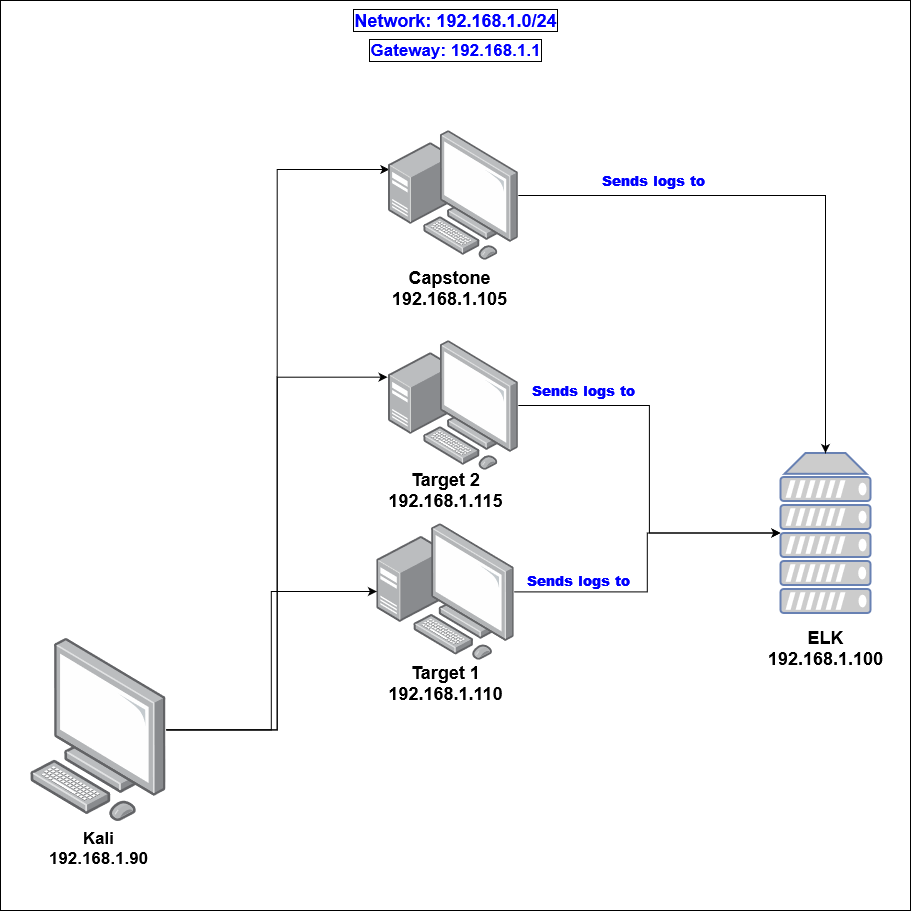

The diagram above was exported from draw.io. Its source (the exported page's mxGraphModel, read from the mxfile embedded in the PNG):
<mxGraphModel dx="2062" dy="1069" grid="1" gridSize="10" guides="1" tooltips="1" connect="1" arrows="1" fold="1" page="1" pageScale="1" pageWidth="850" pageHeight="1100" math="0" shadow="0">
  <root>
    <mxCell id="0" />
    <mxCell id="1" parent="0" />
    <mxCell id="-_LP71AuASDhirKLdVcu-1" value="" style="whiteSpace=wrap;html=1;aspect=fixed;fontStyle=1" parent="1" vertex="1">
      <mxGeometry x="320" y="130" width="910" height="910" as="geometry" />
    </mxCell>
    <mxCell id="-_LP71AuASDhirKLdVcu-10" style="edgeStyle=orthogonalEdgeStyle;orthogonalLoop=1;jettySize=auto;html=1;entryX=-0.006;entryY=0.282;entryDx=0;entryDy=0;entryPerimeter=0;fontSize=18;fontStyle=1;rounded=0;" parent="1" source="-_LP71AuASDhirKLdVcu-2" target="-_LP71AuASDhirKLdVcu-9" edge="1">
      <mxGeometry relative="1" as="geometry" />
    </mxCell>
    <mxCell id="-_LP71AuASDhirKLdVcu-14" style="edgeStyle=orthogonalEdgeStyle;rounded=0;orthogonalLoop=1;jettySize=auto;html=1;fontSize=18;" parent="1" source="-_LP71AuASDhirKLdVcu-2" target="-_LP71AuASDhirKLdVcu-4" edge="1">
      <mxGeometry relative="1" as="geometry">
        <Array as="points">
          <mxPoint x="590.8" y="859" />
          <mxPoint x="590.8" y="721" />
        </Array>
      </mxGeometry>
    </mxCell>
    <mxCell id="464_skX2z9xP94SSRkoU-4" style="edgeStyle=orthogonalEdgeStyle;rounded=0;orthogonalLoop=1;jettySize=auto;html=1;entryX=0.008;entryY=0.3;entryDx=0;entryDy=0;entryPerimeter=0;" edge="1" parent="1" source="-_LP71AuASDhirKLdVcu-2" target="464_skX2z9xP94SSRkoU-1">
      <mxGeometry relative="1" as="geometry" />
    </mxCell>
    <mxCell id="-_LP71AuASDhirKLdVcu-2" value="" style="points=[];aspect=fixed;html=1;align=center;shadow=0;dashed=0;image;image=img/lib/allied_telesis/computer_and_terminals/Personal_Computer.svg;fontStyle=1" parent="1" vertex="1">
      <mxGeometry x="350" y="767.5" width="135.6" height="183.77" as="geometry" />
    </mxCell>
    <mxCell id="-_LP71AuASDhirKLdVcu-7" style="edgeStyle=orthogonalEdgeStyle;rounded=0;orthogonalLoop=1;jettySize=auto;html=1;fontStyle=1" parent="1" source="-_LP71AuASDhirKLdVcu-4" target="-_LP71AuASDhirKLdVcu-5" edge="1">
      <mxGeometry relative="1" as="geometry" />
    </mxCell>
    <mxCell id="-_LP71AuASDhirKLdVcu-4" value="" style="points=[];aspect=fixed;html=1;align=center;shadow=0;dashed=0;image;image=img/lib/allied_telesis/computer_and_terminals/Personal_Computer_with_Server.svg;fontStyle=1" parent="1" vertex="1">
      <mxGeometry x="696.4" y="652.8" width="137.2" height="137.2" as="geometry" />
    </mxCell>
    <mxCell id="-_LP71AuASDhirKLdVcu-5" value="" style="fontColor=#0066CC;verticalAlign=top;verticalLabelPosition=bottom;labelPosition=center;align=center;html=1;outlineConnect=0;fillColor=#CCCCCC;strokeColor=#6881B3;gradientColor=none;gradientDirection=north;strokeWidth=2;shape=mxgraph.networks.server;fontStyle=1" parent="1" vertex="1">
      <mxGeometry x="1100" y="582.5" width="90" height="160" as="geometry" />
    </mxCell>
    <mxCell id="-_LP71AuASDhirKLdVcu-8" value="&lt;div style=&quot;font-size: 17px&quot;&gt;Kali&lt;font style=&quot;font-size: 17px&quot;&gt;&lt;span&gt;&lt;br&gt;&lt;/span&gt;&lt;/font&gt;&lt;/div&gt;&lt;div style=&quot;font-size: 17px&quot;&gt;&lt;font style=&quot;font-size: 17px&quot;&gt;192.168.1.90&lt;br&gt;&lt;font style=&quot;font-size: 17px&quot;&gt;&lt;span&gt;&lt;/span&gt;&lt;/font&gt;&lt;/font&gt;&lt;/div&gt;&lt;div style=&quot;font-size: 17px&quot;&gt;&lt;font style=&quot;font-size: 17px&quot;&gt;&lt;span&gt;&lt;/span&gt;&lt;/font&gt;&lt;/div&gt;" style="text;html=1;resizable=0;autosize=1;align=center;verticalAlign=middle;points=[];fillColor=none;strokeColor=none;rounded=0;fontStyle=1" parent="1" vertex="1">
      <mxGeometry x="362.8" y="962.5" width="110" height="30" as="geometry" />
    </mxCell>
    <mxCell id="-_LP71AuASDhirKLdVcu-15" style="edgeStyle=orthogonalEdgeStyle;rounded=0;orthogonalLoop=1;jettySize=auto;html=1;fontSize=18;" parent="1" source="-_LP71AuASDhirKLdVcu-9" target="-_LP71AuASDhirKLdVcu-5" edge="1">
      <mxGeometry relative="1" as="geometry" />
    </mxCell>
    <mxCell id="-_LP71AuASDhirKLdVcu-9" value="" style="points=[];aspect=fixed;html=1;align=center;shadow=0;dashed=0;image;image=img/lib/allied_telesis/computer_and_terminals/Personal_Computer_with_Server.svg;fontStyle=1" parent="1" vertex="1">
      <mxGeometry x="707.8" y="470" width="130" height="130" as="geometry" />
    </mxCell>
    <mxCell id="-_LP71AuASDhirKLdVcu-11" value="&lt;div style=&quot;font-size: 18px&quot;&gt;&lt;font style=&quot;font-size: 18px&quot;&gt;&lt;font style=&quot;font-size: 18px&quot;&gt;Target 1&lt;/font&gt;&lt;font style=&quot;font-size: 18px&quot;&gt;&lt;br&gt;&lt;/font&gt;&lt;/font&gt;&lt;/div&gt;&lt;div style=&quot;font-size: 18px&quot;&gt;&lt;font style=&quot;font-size: 18px&quot;&gt;192.168.1.110&lt;br&gt;&lt;/font&gt;&lt;/div&gt;" style="text;html=1;resizable=0;autosize=1;align=center;verticalAlign=middle;points=[];fillColor=none;strokeColor=none;rounded=0;fontStyle=1" parent="1" vertex="1">
      <mxGeometry x="700" y="797.5" width="130" height="30" as="geometry" />
    </mxCell>
    <mxCell id="-_LP71AuASDhirKLdVcu-12" value="&lt;div&gt;&lt;font style=&quot;font-size: 18px&quot;&gt;Target 2&lt;br&gt;&lt;/font&gt;&lt;/div&gt;&lt;div style=&quot;font-size: 18px&quot;&gt;192.168.1.115&lt;br&gt;&lt;/div&gt;" style="text;html=1;resizable=0;autosize=1;align=center;verticalAlign=middle;points=[];fillColor=none;strokeColor=none;rounded=0;fontStyle=1" parent="1" vertex="1">
      <mxGeometry x="700" y="600" width="130" height="40" as="geometry" />
    </mxCell>
    <mxCell id="-_LP71AuASDhirKLdVcu-13" value="&lt;div style=&quot;font-size: 18px&quot;&gt;ELK&lt;font style=&quot;font-size: 18px&quot;&gt;&lt;br&gt;&lt;/font&gt;&lt;/div&gt;&lt;div style=&quot;font-size: 18px&quot;&gt;192.168.1.100&lt;br&gt;&lt;/div&gt;" style="text;html=1;resizable=0;autosize=1;align=center;verticalAlign=middle;points=[];fillColor=none;strokeColor=none;rounded=0;fontStyle=1" parent="1" vertex="1">
      <mxGeometry x="1080" y="762.5" width="130" height="30" as="geometry" />
    </mxCell>
    <mxCell id="-_LP71AuASDhirKLdVcu-16" value="&lt;b&gt;&lt;font style=&quot;font-size: 14px&quot; color=&quot;#0000FF&quot;&gt;Sends logs to &lt;/font&gt;&lt;/b&gt;" style="text;html=1;resizable=0;autosize=1;align=center;verticalAlign=middle;points=[];fillColor=none;strokeColor=none;rounded=0;fontStyle=1" parent="1" vertex="1">
      <mxGeometry x="842.8" y="510" width="120" height="20" as="geometry" />
    </mxCell>
    <mxCell id="-_LP71AuASDhirKLdVcu-17" value="&lt;b&gt;&lt;font style=&quot;font-size: 14px&quot; color=&quot;#0000FF&quot;&gt;Sends logs to &lt;/font&gt;&lt;/b&gt;" style="text;html=1;resizable=0;autosize=1;align=center;verticalAlign=middle;points=[];fillColor=none;strokeColor=none;rounded=0;fontStyle=1" parent="1" vertex="1">
      <mxGeometry x="837.8" y="700" width="120" height="20" as="geometry" />
    </mxCell>
    <mxCell id="-_LP71AuASDhirKLdVcu-18" value="&lt;div align=&quot;center&quot;&gt;&lt;span style=&quot;background-color: rgb(212 , 225 , 245)&quot;&gt;&lt;b&gt;&lt;font style=&quot;font-size: 18px&quot;&gt;&lt;span style=&quot;background-color: rgb(255 , 255 , 255)&quot;&gt;Network: 192.168.1.0/24&lt;/span&gt;&lt;br&gt;&lt;/font&gt;&lt;/b&gt;&lt;/span&gt;&lt;/div&gt;" style="text;html=1;resizable=0;autosize=1;align=center;verticalAlign=middle;points=[];fillColor=none;strokeColor=none;rounded=0;fontSize=14;fontColor=#0000FF;perimeterSpacing=1;labelBorderColor=#000000;" parent="1" vertex="1">
      <mxGeometry x="665" y="140" width="220" height="20" as="geometry" />
    </mxCell>
    <mxCell id="464_skX2z9xP94SSRkoU-5" style="edgeStyle=orthogonalEdgeStyle;rounded=0;orthogonalLoop=1;jettySize=auto;html=1;" edge="1" parent="1" source="464_skX2z9xP94SSRkoU-1" target="-_LP71AuASDhirKLdVcu-5">
      <mxGeometry relative="1" as="geometry" />
    </mxCell>
    <mxCell id="464_skX2z9xP94SSRkoU-1" value="" style="points=[];aspect=fixed;html=1;align=center;shadow=0;dashed=0;image;image=img/lib/allied_telesis/computer_and_terminals/Personal_Computer_with_Server.svg;fontStyle=1" vertex="1" parent="1">
      <mxGeometry x="707.8" y="260" width="130" height="130" as="geometry" />
    </mxCell>
    <mxCell id="464_skX2z9xP94SSRkoU-2" value="&lt;div&gt;&lt;font style=&quot;font-size: 18px&quot;&gt;Capstone&lt;br&gt;&lt;/font&gt;&lt;/div&gt;&lt;div style=&quot;font-size: 18px&quot;&gt;192.168.1.105&lt;br&gt;&lt;/div&gt;" style="text;html=1;resizable=0;autosize=1;align=center;verticalAlign=middle;points=[];fillColor=none;strokeColor=none;rounded=0;fontStyle=1" vertex="1" parent="1">
      <mxGeometry x="703.6" y="397.5" width="130" height="40" as="geometry" />
    </mxCell>
    <mxCell id="464_skX2z9xP94SSRkoU-6" value="&lt;b&gt;&lt;font style=&quot;font-size: 14px&quot; color=&quot;#0000FF&quot;&gt;Sends logs to &lt;/font&gt;&lt;/b&gt;" style="text;html=1;resizable=0;autosize=1;align=center;verticalAlign=middle;points=[];fillColor=none;strokeColor=none;rounded=0;fontStyle=1" vertex="1" parent="1">
      <mxGeometry x="912.8" y="300" width="120" height="20" as="geometry" />
    </mxCell>
    <mxCell id="464_skX2z9xP94SSRkoU-7" value="&lt;div style=&quot;font-size: 17px&quot; align=&quot;center&quot;&gt;&lt;font style=&quot;font-size: 17px&quot;&gt;&lt;b&gt;Gateway: 192.168.1.1&lt;/b&gt;&lt;span style=&quot;background-color: rgb(212 , 225 , 245)&quot;&gt;&lt;b&gt;&lt;font style=&quot;font-size: 17px&quot;&gt;&lt;br&gt;&lt;/font&gt;&lt;/b&gt;&lt;/span&gt;&lt;/font&gt;&lt;/div&gt;" style="text;html=1;resizable=0;autosize=1;align=center;verticalAlign=middle;points=[];fillColor=none;strokeColor=none;rounded=0;fontSize=14;fontColor=#0000FF;perimeterSpacing=1;labelBorderColor=#000000;" vertex="1" parent="1">
      <mxGeometry x="680" y="170" width="190" height="20" as="geometry" />
    </mxCell>
  </root>
</mxGraphModel>